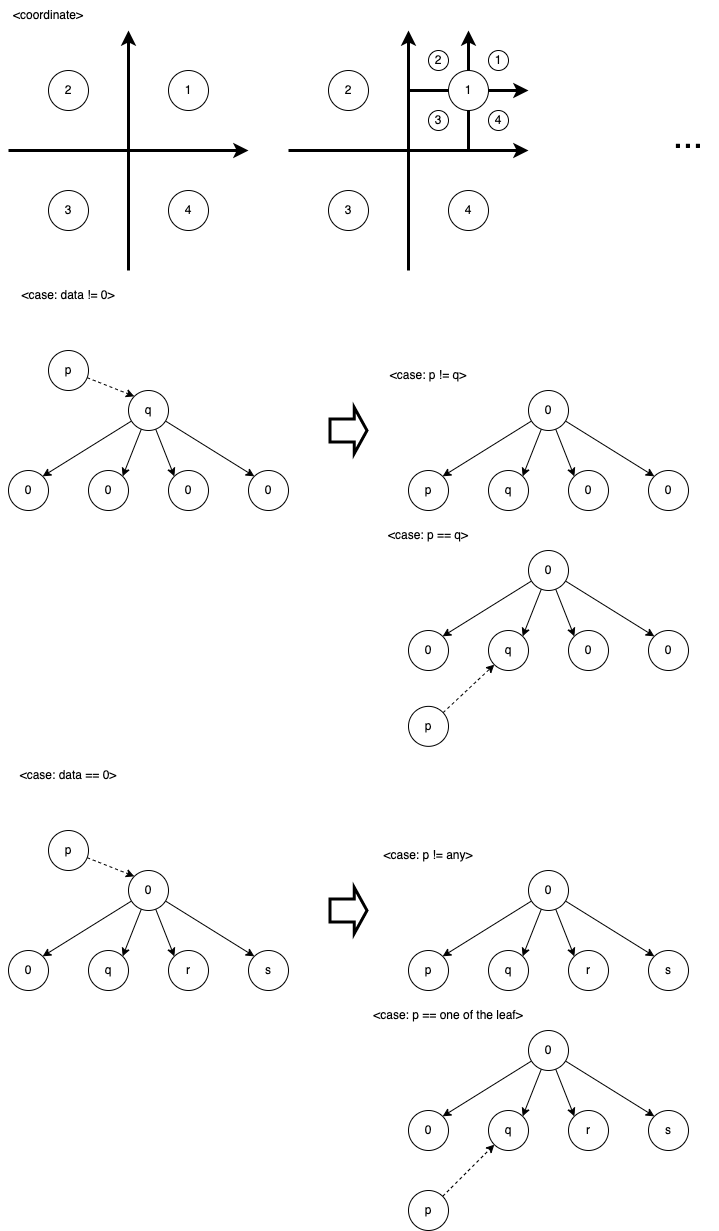

The diagram above was exported from draw.io. Its source (the exported page's mxGraphModel, read from the mxfile embedded in the PNG):
<mxGraphModel dx="882" dy="457" grid="1" gridSize="10" guides="1" tooltips="1" connect="1" arrows="1" fold="1" page="1" pageScale="1" pageWidth="827" pageHeight="1169" math="0" shadow="0">
  <root>
    <mxCell id="0" />
    <mxCell id="1" parent="0" />
    <mxCell id="napichxybIMUWZYaCfri-85" value="" style="group" parent="1" vertex="1" connectable="0">
      <mxGeometry x="440" y="40" width="120" height="120" as="geometry" />
    </mxCell>
    <mxCell id="napichxybIMUWZYaCfri-79" value="" style="endArrow=classic;html=1;rounded=0;strokeWidth=3;" parent="napichxybIMUWZYaCfri-85" edge="1">
      <mxGeometry width="50" height="50" relative="1" as="geometry">
        <mxPoint y="60" as="sourcePoint" />
        <mxPoint x="120" y="60" as="targetPoint" />
      </mxGeometry>
    </mxCell>
    <mxCell id="napichxybIMUWZYaCfri-80" value="" style="endArrow=classic;html=1;rounded=0;strokeWidth=3;" parent="napichxybIMUWZYaCfri-85" edge="1">
      <mxGeometry width="50" height="50" relative="1" as="geometry">
        <mxPoint x="60" y="120" as="sourcePoint" />
        <mxPoint x="60" as="targetPoint" />
      </mxGeometry>
    </mxCell>
    <mxCell id="napichxybIMUWZYaCfri-81" value="1" style="ellipse;whiteSpace=wrap;html=1;aspect=fixed;" parent="napichxybIMUWZYaCfri-85" vertex="1">
      <mxGeometry x="80" y="20" width="20" height="20" as="geometry" />
    </mxCell>
    <mxCell id="napichxybIMUWZYaCfri-82" value="2" style="ellipse;whiteSpace=wrap;html=1;aspect=fixed;" parent="napichxybIMUWZYaCfri-85" vertex="1">
      <mxGeometry x="20" y="20" width="20" height="20" as="geometry" />
    </mxCell>
    <mxCell id="napichxybIMUWZYaCfri-83" value="4" style="ellipse;whiteSpace=wrap;html=1;aspect=fixed;" parent="napichxybIMUWZYaCfri-85" vertex="1">
      <mxGeometry x="80" y="80" width="20" height="20" as="geometry" />
    </mxCell>
    <mxCell id="napichxybIMUWZYaCfri-84" value="3" style="ellipse;whiteSpace=wrap;html=1;aspect=fixed;" parent="napichxybIMUWZYaCfri-85" vertex="1">
      <mxGeometry x="20" y="80" width="20" height="20" as="geometry" />
    </mxCell>
    <mxCell id="napichxybIMUWZYaCfri-8" style="rounded=0;orthogonalLoop=1;jettySize=auto;html=1;entryX=1;entryY=0;entryDx=0;entryDy=0;" parent="1" source="napichxybIMUWZYaCfri-1" target="napichxybIMUWZYaCfri-2" edge="1">
      <mxGeometry relative="1" as="geometry" />
    </mxCell>
    <mxCell id="napichxybIMUWZYaCfri-9" style="edgeStyle=none;rounded=0;orthogonalLoop=1;jettySize=auto;html=1;entryX=1;entryY=0;entryDx=0;entryDy=0;" parent="1" source="napichxybIMUWZYaCfri-1" target="napichxybIMUWZYaCfri-4" edge="1">
      <mxGeometry relative="1" as="geometry" />
    </mxCell>
    <mxCell id="napichxybIMUWZYaCfri-10" style="edgeStyle=none;rounded=0;orthogonalLoop=1;jettySize=auto;html=1;entryX=0;entryY=0;entryDx=0;entryDy=0;" parent="1" source="napichxybIMUWZYaCfri-1" target="napichxybIMUWZYaCfri-5" edge="1">
      <mxGeometry relative="1" as="geometry" />
    </mxCell>
    <mxCell id="napichxybIMUWZYaCfri-11" style="edgeStyle=none;rounded=0;orthogonalLoop=1;jettySize=auto;html=1;entryX=0;entryY=0;entryDx=0;entryDy=0;" parent="1" source="napichxybIMUWZYaCfri-1" target="napichxybIMUWZYaCfri-6" edge="1">
      <mxGeometry relative="1" as="geometry" />
    </mxCell>
    <mxCell id="napichxybIMUWZYaCfri-1" value="q" style="ellipse;whiteSpace=wrap;html=1;aspect=fixed;" parent="1" vertex="1">
      <mxGeometry x="160" y="400" width="40" height="40" as="geometry" />
    </mxCell>
    <mxCell id="napichxybIMUWZYaCfri-2" value="0" style="ellipse;whiteSpace=wrap;html=1;aspect=fixed;" parent="1" vertex="1">
      <mxGeometry x="40" y="480" width="40" height="40" as="geometry" />
    </mxCell>
    <mxCell id="napichxybIMUWZYaCfri-14" style="edgeStyle=none;rounded=0;orthogonalLoop=1;jettySize=auto;html=1;entryX=0;entryY=0;entryDx=0;entryDy=0;dashed=1;" parent="1" source="napichxybIMUWZYaCfri-3" target="napichxybIMUWZYaCfri-1" edge="1">
      <mxGeometry relative="1" as="geometry" />
    </mxCell>
    <mxCell id="napichxybIMUWZYaCfri-3" value="p" style="ellipse;whiteSpace=wrap;html=1;aspect=fixed;" parent="1" vertex="1">
      <mxGeometry x="80" y="360" width="40" height="40" as="geometry" />
    </mxCell>
    <mxCell id="napichxybIMUWZYaCfri-4" value="0" style="ellipse;whiteSpace=wrap;html=1;aspect=fixed;" parent="1" vertex="1">
      <mxGeometry x="120" y="480" width="40" height="40" as="geometry" />
    </mxCell>
    <mxCell id="napichxybIMUWZYaCfri-5" value="0" style="ellipse;whiteSpace=wrap;html=1;aspect=fixed;" parent="1" vertex="1">
      <mxGeometry x="200" y="480" width="40" height="40" as="geometry" />
    </mxCell>
    <mxCell id="napichxybIMUWZYaCfri-6" value="0" style="ellipse;whiteSpace=wrap;html=1;aspect=fixed;" parent="1" vertex="1">
      <mxGeometry x="280" y="480" width="40" height="40" as="geometry" />
    </mxCell>
    <mxCell id="napichxybIMUWZYaCfri-7" value="&amp;lt;case: data != 0&amp;gt;" style="text;html=1;strokeColor=none;fillColor=none;align=center;verticalAlign=middle;whiteSpace=wrap;rounded=0;" parent="1" vertex="1">
      <mxGeometry x="40" y="290" width="120" height="30" as="geometry" />
    </mxCell>
    <mxCell id="napichxybIMUWZYaCfri-13" value="&amp;lt;case: data == 0&amp;gt;" style="text;html=1;strokeColor=none;fillColor=none;align=center;verticalAlign=middle;whiteSpace=wrap;rounded=0;" parent="1" vertex="1">
      <mxGeometry x="40" y="770" width="120" height="30" as="geometry" />
    </mxCell>
    <mxCell id="napichxybIMUWZYaCfri-15" style="rounded=0;orthogonalLoop=1;jettySize=auto;html=1;entryX=1;entryY=0;entryDx=0;entryDy=0;" parent="1" source="napichxybIMUWZYaCfri-19" target="napichxybIMUWZYaCfri-20" edge="1">
      <mxGeometry relative="1" as="geometry" />
    </mxCell>
    <mxCell id="napichxybIMUWZYaCfri-16" style="edgeStyle=none;rounded=0;orthogonalLoop=1;jettySize=auto;html=1;entryX=1;entryY=0;entryDx=0;entryDy=0;" parent="1" source="napichxybIMUWZYaCfri-19" target="napichxybIMUWZYaCfri-23" edge="1">
      <mxGeometry relative="1" as="geometry" />
    </mxCell>
    <mxCell id="napichxybIMUWZYaCfri-17" style="edgeStyle=none;rounded=0;orthogonalLoop=1;jettySize=auto;html=1;entryX=0;entryY=0;entryDx=0;entryDy=0;" parent="1" source="napichxybIMUWZYaCfri-19" target="napichxybIMUWZYaCfri-24" edge="1">
      <mxGeometry relative="1" as="geometry" />
    </mxCell>
    <mxCell id="napichxybIMUWZYaCfri-18" style="edgeStyle=none;rounded=0;orthogonalLoop=1;jettySize=auto;html=1;entryX=0;entryY=0;entryDx=0;entryDy=0;" parent="1" source="napichxybIMUWZYaCfri-19" target="napichxybIMUWZYaCfri-25" edge="1">
      <mxGeometry relative="1" as="geometry" />
    </mxCell>
    <mxCell id="napichxybIMUWZYaCfri-19" value="0" style="ellipse;whiteSpace=wrap;html=1;aspect=fixed;" parent="1" vertex="1">
      <mxGeometry x="560" y="400" width="40" height="40" as="geometry" />
    </mxCell>
    <mxCell id="napichxybIMUWZYaCfri-20" value="p" style="ellipse;whiteSpace=wrap;html=1;aspect=fixed;" parent="1" vertex="1">
      <mxGeometry x="440" y="480" width="40" height="40" as="geometry" />
    </mxCell>
    <mxCell id="napichxybIMUWZYaCfri-23" value="q" style="ellipse;whiteSpace=wrap;html=1;aspect=fixed;" parent="1" vertex="1">
      <mxGeometry x="520" y="480" width="40" height="40" as="geometry" />
    </mxCell>
    <mxCell id="napichxybIMUWZYaCfri-24" value="0" style="ellipse;whiteSpace=wrap;html=1;aspect=fixed;" parent="1" vertex="1">
      <mxGeometry x="600" y="480" width="40" height="40" as="geometry" />
    </mxCell>
    <mxCell id="napichxybIMUWZYaCfri-25" value="0" style="ellipse;whiteSpace=wrap;html=1;aspect=fixed;" parent="1" vertex="1">
      <mxGeometry x="680" y="480" width="40" height="40" as="geometry" />
    </mxCell>
    <mxCell id="napichxybIMUWZYaCfri-27" value="" style="shape=flexArrow;endArrow=classic;html=1;rounded=0;strokeWidth=3;width=21;endSize=3.24;" parent="1" edge="1">
      <mxGeometry width="50" height="50" relative="1" as="geometry">
        <mxPoint x="360" y="440" as="sourcePoint" />
        <mxPoint x="400" y="440" as="targetPoint" />
      </mxGeometry>
    </mxCell>
    <mxCell id="napichxybIMUWZYaCfri-28" value="" style="endArrow=classic;html=1;rounded=0;strokeWidth=3;" parent="1" edge="1">
      <mxGeometry width="50" height="50" relative="1" as="geometry">
        <mxPoint x="40" y="160" as="sourcePoint" />
        <mxPoint x="280" y="160" as="targetPoint" />
      </mxGeometry>
    </mxCell>
    <mxCell id="napichxybIMUWZYaCfri-29" value="" style="endArrow=classic;html=1;rounded=0;strokeWidth=3;" parent="1" edge="1">
      <mxGeometry width="50" height="50" relative="1" as="geometry">
        <mxPoint x="160" y="280" as="sourcePoint" />
        <mxPoint x="160" y="40" as="targetPoint" />
      </mxGeometry>
    </mxCell>
    <mxCell id="napichxybIMUWZYaCfri-30" value="1" style="ellipse;whiteSpace=wrap;html=1;aspect=fixed;" parent="1" vertex="1">
      <mxGeometry x="200" y="80" width="40" height="40" as="geometry" />
    </mxCell>
    <mxCell id="napichxybIMUWZYaCfri-31" value="2" style="ellipse;whiteSpace=wrap;html=1;aspect=fixed;" parent="1" vertex="1">
      <mxGeometry x="80" y="80" width="40" height="40" as="geometry" />
    </mxCell>
    <mxCell id="napichxybIMUWZYaCfri-32" value="4" style="ellipse;whiteSpace=wrap;html=1;aspect=fixed;" parent="1" vertex="1">
      <mxGeometry x="200" y="200" width="40" height="40" as="geometry" />
    </mxCell>
    <mxCell id="napichxybIMUWZYaCfri-33" value="3" style="ellipse;whiteSpace=wrap;html=1;aspect=fixed;" parent="1" vertex="1">
      <mxGeometry x="80" y="200" width="40" height="40" as="geometry" />
    </mxCell>
    <mxCell id="napichxybIMUWZYaCfri-34" value="&amp;lt;coordinate&amp;gt;" style="text;html=1;strokeColor=none;fillColor=none;align=center;verticalAlign=middle;whiteSpace=wrap;rounded=0;" parent="1" vertex="1">
      <mxGeometry x="40" y="10" width="80" height="30" as="geometry" />
    </mxCell>
    <mxCell id="napichxybIMUWZYaCfri-35" style="rounded=0;orthogonalLoop=1;jettySize=auto;html=1;entryX=1;entryY=0;entryDx=0;entryDy=0;" parent="1" source="napichxybIMUWZYaCfri-39" target="napichxybIMUWZYaCfri-40" edge="1">
      <mxGeometry relative="1" as="geometry" />
    </mxCell>
    <mxCell id="napichxybIMUWZYaCfri-36" style="edgeStyle=none;rounded=0;orthogonalLoop=1;jettySize=auto;html=1;entryX=1;entryY=0;entryDx=0;entryDy=0;" parent="1" source="napichxybIMUWZYaCfri-39" target="napichxybIMUWZYaCfri-43" edge="1">
      <mxGeometry relative="1" as="geometry" />
    </mxCell>
    <mxCell id="napichxybIMUWZYaCfri-37" style="edgeStyle=none;rounded=0;orthogonalLoop=1;jettySize=auto;html=1;entryX=0;entryY=0;entryDx=0;entryDy=0;" parent="1" source="napichxybIMUWZYaCfri-39" target="napichxybIMUWZYaCfri-44" edge="1">
      <mxGeometry relative="1" as="geometry" />
    </mxCell>
    <mxCell id="napichxybIMUWZYaCfri-38" style="edgeStyle=none;rounded=0;orthogonalLoop=1;jettySize=auto;html=1;entryX=0;entryY=0;entryDx=0;entryDy=0;" parent="1" source="napichxybIMUWZYaCfri-39" target="napichxybIMUWZYaCfri-45" edge="1">
      <mxGeometry relative="1" as="geometry" />
    </mxCell>
    <mxCell id="napichxybIMUWZYaCfri-39" value="0" style="ellipse;whiteSpace=wrap;html=1;aspect=fixed;" parent="1" vertex="1">
      <mxGeometry x="160" y="880" width="40" height="40" as="geometry" />
    </mxCell>
    <mxCell id="napichxybIMUWZYaCfri-40" value="0" style="ellipse;whiteSpace=wrap;html=1;aspect=fixed;" parent="1" vertex="1">
      <mxGeometry x="40" y="960" width="40" height="40" as="geometry" />
    </mxCell>
    <mxCell id="napichxybIMUWZYaCfri-41" style="edgeStyle=none;rounded=0;orthogonalLoop=1;jettySize=auto;html=1;entryX=0;entryY=0;entryDx=0;entryDy=0;dashed=1;" parent="1" source="napichxybIMUWZYaCfri-42" target="napichxybIMUWZYaCfri-39" edge="1">
      <mxGeometry relative="1" as="geometry" />
    </mxCell>
    <mxCell id="napichxybIMUWZYaCfri-42" value="p" style="ellipse;whiteSpace=wrap;html=1;aspect=fixed;" parent="1" vertex="1">
      <mxGeometry x="80" y="840" width="40" height="40" as="geometry" />
    </mxCell>
    <mxCell id="napichxybIMUWZYaCfri-43" value="q" style="ellipse;whiteSpace=wrap;html=1;aspect=fixed;" parent="1" vertex="1">
      <mxGeometry x="120" y="960" width="40" height="40" as="geometry" />
    </mxCell>
    <mxCell id="napichxybIMUWZYaCfri-44" value="r" style="ellipse;whiteSpace=wrap;html=1;aspect=fixed;" parent="1" vertex="1">
      <mxGeometry x="200" y="960" width="40" height="40" as="geometry" />
    </mxCell>
    <mxCell id="napichxybIMUWZYaCfri-45" value="s" style="ellipse;whiteSpace=wrap;html=1;aspect=fixed;" parent="1" vertex="1">
      <mxGeometry x="280" y="960" width="40" height="40" as="geometry" />
    </mxCell>
    <mxCell id="napichxybIMUWZYaCfri-46" style="rounded=0;orthogonalLoop=1;jettySize=auto;html=1;entryX=1;entryY=0;entryDx=0;entryDy=0;" parent="1" source="napichxybIMUWZYaCfri-50" target="napichxybIMUWZYaCfri-51" edge="1">
      <mxGeometry relative="1" as="geometry" />
    </mxCell>
    <mxCell id="napichxybIMUWZYaCfri-47" style="edgeStyle=none;rounded=0;orthogonalLoop=1;jettySize=auto;html=1;entryX=1;entryY=0;entryDx=0;entryDy=0;" parent="1" source="napichxybIMUWZYaCfri-50" target="napichxybIMUWZYaCfri-52" edge="1">
      <mxGeometry relative="1" as="geometry" />
    </mxCell>
    <mxCell id="napichxybIMUWZYaCfri-48" style="edgeStyle=none;rounded=0;orthogonalLoop=1;jettySize=auto;html=1;entryX=0;entryY=0;entryDx=0;entryDy=0;" parent="1" source="napichxybIMUWZYaCfri-50" target="napichxybIMUWZYaCfri-53" edge="1">
      <mxGeometry relative="1" as="geometry" />
    </mxCell>
    <mxCell id="napichxybIMUWZYaCfri-49" style="edgeStyle=none;rounded=0;orthogonalLoop=1;jettySize=auto;html=1;entryX=0;entryY=0;entryDx=0;entryDy=0;" parent="1" source="napichxybIMUWZYaCfri-50" target="napichxybIMUWZYaCfri-54" edge="1">
      <mxGeometry relative="1" as="geometry" />
    </mxCell>
    <mxCell id="napichxybIMUWZYaCfri-50" value="0" style="ellipse;whiteSpace=wrap;html=1;aspect=fixed;" parent="1" vertex="1">
      <mxGeometry x="560" y="880" width="40" height="40" as="geometry" />
    </mxCell>
    <mxCell id="napichxybIMUWZYaCfri-51" value="p" style="ellipse;whiteSpace=wrap;html=1;aspect=fixed;" parent="1" vertex="1">
      <mxGeometry x="440" y="960" width="40" height="40" as="geometry" />
    </mxCell>
    <mxCell id="napichxybIMUWZYaCfri-52" value="q" style="ellipse;whiteSpace=wrap;html=1;aspect=fixed;" parent="1" vertex="1">
      <mxGeometry x="520" y="960" width="40" height="40" as="geometry" />
    </mxCell>
    <mxCell id="napichxybIMUWZYaCfri-53" value="r" style="ellipse;whiteSpace=wrap;html=1;aspect=fixed;" parent="1" vertex="1">
      <mxGeometry x="600" y="960" width="40" height="40" as="geometry" />
    </mxCell>
    <mxCell id="napichxybIMUWZYaCfri-54" value="s" style="ellipse;whiteSpace=wrap;html=1;aspect=fixed;" parent="1" vertex="1">
      <mxGeometry x="680" y="960" width="40" height="40" as="geometry" />
    </mxCell>
    <mxCell id="napichxybIMUWZYaCfri-55" value="" style="shape=flexArrow;endArrow=classic;html=1;rounded=0;strokeWidth=3;width=21;endSize=3.24;" parent="1" edge="1">
      <mxGeometry width="50" height="50" relative="1" as="geometry">
        <mxPoint x="360" y="920" as="sourcePoint" />
        <mxPoint x="400" y="920" as="targetPoint" />
      </mxGeometry>
    </mxCell>
    <mxCell id="napichxybIMUWZYaCfri-56" value="&amp;lt;case: p != q&amp;gt;" style="text;html=1;strokeColor=none;fillColor=none;align=center;verticalAlign=middle;whiteSpace=wrap;rounded=0;" parent="1" vertex="1">
      <mxGeometry x="400" y="370" width="120" height="30" as="geometry" />
    </mxCell>
    <mxCell id="napichxybIMUWZYaCfri-57" value="&amp;lt;case: p == q&amp;gt;" style="text;html=1;strokeColor=none;fillColor=none;align=center;verticalAlign=middle;whiteSpace=wrap;rounded=0;" parent="1" vertex="1">
      <mxGeometry x="400" y="530" width="120" height="30" as="geometry" />
    </mxCell>
    <mxCell id="napichxybIMUWZYaCfri-59" value="&amp;lt;case: p != any&amp;gt;" style="text;html=1;strokeColor=none;fillColor=none;align=center;verticalAlign=middle;whiteSpace=wrap;rounded=0;" parent="1" vertex="1">
      <mxGeometry x="400" y="850" width="120" height="30" as="geometry" />
    </mxCell>
    <mxCell id="napichxybIMUWZYaCfri-60" value="&amp;lt;case: p == one of the leaf&amp;gt;" style="text;html=1;strokeColor=none;fillColor=none;align=center;verticalAlign=middle;whiteSpace=wrap;rounded=0;" parent="1" vertex="1">
      <mxGeometry x="400" y="1010" width="160" height="30" as="geometry" />
    </mxCell>
    <mxCell id="napichxybIMUWZYaCfri-61" style="rounded=0;orthogonalLoop=1;jettySize=auto;html=1;entryX=1;entryY=0;entryDx=0;entryDy=0;" parent="1" source="napichxybIMUWZYaCfri-65" target="napichxybIMUWZYaCfri-66" edge="1">
      <mxGeometry relative="1" as="geometry" />
    </mxCell>
    <mxCell id="napichxybIMUWZYaCfri-62" style="edgeStyle=none;rounded=0;orthogonalLoop=1;jettySize=auto;html=1;entryX=1;entryY=0;entryDx=0;entryDy=0;" parent="1" source="napichxybIMUWZYaCfri-65" target="napichxybIMUWZYaCfri-67" edge="1">
      <mxGeometry relative="1" as="geometry" />
    </mxCell>
    <mxCell id="napichxybIMUWZYaCfri-63" style="edgeStyle=none;rounded=0;orthogonalLoop=1;jettySize=auto;html=1;entryX=0;entryY=0;entryDx=0;entryDy=0;" parent="1" source="napichxybIMUWZYaCfri-65" target="napichxybIMUWZYaCfri-68" edge="1">
      <mxGeometry relative="1" as="geometry" />
    </mxCell>
    <mxCell id="napichxybIMUWZYaCfri-64" style="edgeStyle=none;rounded=0;orthogonalLoop=1;jettySize=auto;html=1;entryX=0;entryY=0;entryDx=0;entryDy=0;" parent="1" source="napichxybIMUWZYaCfri-65" target="napichxybIMUWZYaCfri-69" edge="1">
      <mxGeometry relative="1" as="geometry" />
    </mxCell>
    <mxCell id="napichxybIMUWZYaCfri-65" value="0" style="ellipse;whiteSpace=wrap;html=1;aspect=fixed;" parent="1" vertex="1">
      <mxGeometry x="560" y="1040" width="40" height="40" as="geometry" />
    </mxCell>
    <mxCell id="napichxybIMUWZYaCfri-66" value="0" style="ellipse;whiteSpace=wrap;html=1;aspect=fixed;" parent="1" vertex="1">
      <mxGeometry x="440" y="1120" width="40" height="40" as="geometry" />
    </mxCell>
    <mxCell id="napichxybIMUWZYaCfri-67" value="q" style="ellipse;whiteSpace=wrap;html=1;aspect=fixed;" parent="1" vertex="1">
      <mxGeometry x="520" y="1120" width="40" height="40" as="geometry" />
    </mxCell>
    <mxCell id="napichxybIMUWZYaCfri-68" value="r" style="ellipse;whiteSpace=wrap;html=1;aspect=fixed;" parent="1" vertex="1">
      <mxGeometry x="600" y="1120" width="40" height="40" as="geometry" />
    </mxCell>
    <mxCell id="napichxybIMUWZYaCfri-69" value="s" style="ellipse;whiteSpace=wrap;html=1;aspect=fixed;" parent="1" vertex="1">
      <mxGeometry x="680" y="1120" width="40" height="40" as="geometry" />
    </mxCell>
    <mxCell id="napichxybIMUWZYaCfri-70" style="edgeStyle=none;rounded=0;orthogonalLoop=1;jettySize=auto;html=1;entryX=0;entryY=1;entryDx=0;entryDy=0;dashed=1;" parent="1" source="napichxybIMUWZYaCfri-71" target="napichxybIMUWZYaCfri-67" edge="1">
      <mxGeometry relative="1" as="geometry">
        <mxPoint x="555.857864376269" y="1255.857864376269" as="targetPoint" />
      </mxGeometry>
    </mxCell>
    <mxCell id="napichxybIMUWZYaCfri-71" value="p" style="ellipse;whiteSpace=wrap;html=1;aspect=fixed;" parent="1" vertex="1">
      <mxGeometry x="440" y="1200" width="40" height="40" as="geometry" />
    </mxCell>
    <mxCell id="napichxybIMUWZYaCfri-73" value="" style="endArrow=classic;html=1;rounded=0;strokeWidth=3;" parent="1" edge="1">
      <mxGeometry width="50" height="50" relative="1" as="geometry">
        <mxPoint x="320" y="160" as="sourcePoint" />
        <mxPoint x="560" y="160" as="targetPoint" />
      </mxGeometry>
    </mxCell>
    <mxCell id="napichxybIMUWZYaCfri-74" value="" style="endArrow=classic;html=1;rounded=0;strokeWidth=3;" parent="1" edge="1">
      <mxGeometry width="50" height="50" relative="1" as="geometry">
        <mxPoint x="440" y="280" as="sourcePoint" />
        <mxPoint x="440" y="40" as="targetPoint" />
      </mxGeometry>
    </mxCell>
    <mxCell id="napichxybIMUWZYaCfri-75" value="1" style="ellipse;whiteSpace=wrap;html=1;aspect=fixed;" parent="1" vertex="1">
      <mxGeometry x="480" y="80" width="40" height="40" as="geometry" />
    </mxCell>
    <mxCell id="napichxybIMUWZYaCfri-76" value="2" style="ellipse;whiteSpace=wrap;html=1;aspect=fixed;" parent="1" vertex="1">
      <mxGeometry x="360" y="80" width="40" height="40" as="geometry" />
    </mxCell>
    <mxCell id="napichxybIMUWZYaCfri-77" value="4" style="ellipse;whiteSpace=wrap;html=1;aspect=fixed;" parent="1" vertex="1">
      <mxGeometry x="480" y="200" width="40" height="40" as="geometry" />
    </mxCell>
    <mxCell id="napichxybIMUWZYaCfri-78" value="3" style="ellipse;whiteSpace=wrap;html=1;aspect=fixed;" parent="1" vertex="1">
      <mxGeometry x="360" y="200" width="40" height="40" as="geometry" />
    </mxCell>
    <mxCell id="napichxybIMUWZYaCfri-86" value="&lt;font style=&quot;font-size: 36px&quot;&gt;...&lt;/font&gt;" style="text;html=1;strokeColor=none;fillColor=none;align=center;verticalAlign=middle;whiteSpace=wrap;rounded=0;" parent="1" vertex="1">
      <mxGeometry x="690" y="130" width="60" height="30" as="geometry" />
    </mxCell>
    <mxCell id="napichxybIMUWZYaCfri-87" style="rounded=0;orthogonalLoop=1;jettySize=auto;html=1;entryX=1;entryY=0;entryDx=0;entryDy=0;" parent="1" source="napichxybIMUWZYaCfri-91" target="napichxybIMUWZYaCfri-92" edge="1">
      <mxGeometry relative="1" as="geometry" />
    </mxCell>
    <mxCell id="napichxybIMUWZYaCfri-88" style="edgeStyle=none;rounded=0;orthogonalLoop=1;jettySize=auto;html=1;entryX=1;entryY=0;entryDx=0;entryDy=0;" parent="1" source="napichxybIMUWZYaCfri-91" target="napichxybIMUWZYaCfri-93" edge="1">
      <mxGeometry relative="1" as="geometry" />
    </mxCell>
    <mxCell id="napichxybIMUWZYaCfri-89" style="edgeStyle=none;rounded=0;orthogonalLoop=1;jettySize=auto;html=1;entryX=0;entryY=0;entryDx=0;entryDy=0;" parent="1" source="napichxybIMUWZYaCfri-91" target="napichxybIMUWZYaCfri-94" edge="1">
      <mxGeometry relative="1" as="geometry" />
    </mxCell>
    <mxCell id="napichxybIMUWZYaCfri-90" style="edgeStyle=none;rounded=0;orthogonalLoop=1;jettySize=auto;html=1;entryX=0;entryY=0;entryDx=0;entryDy=0;" parent="1" source="napichxybIMUWZYaCfri-91" target="napichxybIMUWZYaCfri-95" edge="1">
      <mxGeometry relative="1" as="geometry" />
    </mxCell>
    <mxCell id="napichxybIMUWZYaCfri-91" value="0" style="ellipse;whiteSpace=wrap;html=1;aspect=fixed;" parent="1" vertex="1">
      <mxGeometry x="560" y="560" width="40" height="40" as="geometry" />
    </mxCell>
    <mxCell id="napichxybIMUWZYaCfri-92" value="0" style="ellipse;whiteSpace=wrap;html=1;aspect=fixed;" parent="1" vertex="1">
      <mxGeometry x="440" y="640" width="40" height="40" as="geometry" />
    </mxCell>
    <mxCell id="napichxybIMUWZYaCfri-93" value="q" style="ellipse;whiteSpace=wrap;html=1;aspect=fixed;" parent="1" vertex="1">
      <mxGeometry x="520" y="640" width="40" height="40" as="geometry" />
    </mxCell>
    <mxCell id="napichxybIMUWZYaCfri-94" value="0" style="ellipse;whiteSpace=wrap;html=1;aspect=fixed;" parent="1" vertex="1">
      <mxGeometry x="600" y="640" width="40" height="40" as="geometry" />
    </mxCell>
    <mxCell id="napichxybIMUWZYaCfri-95" value="0" style="ellipse;whiteSpace=wrap;html=1;aspect=fixed;" parent="1" vertex="1">
      <mxGeometry x="680" y="640" width="40" height="40" as="geometry" />
    </mxCell>
    <mxCell id="napichxybIMUWZYaCfri-96" style="edgeStyle=none;rounded=0;orthogonalLoop=1;jettySize=auto;html=1;dashed=1;entryX=0;entryY=1;entryDx=0;entryDy=0;" parent="1" source="napichxybIMUWZYaCfri-97" target="napichxybIMUWZYaCfri-93" edge="1">
      <mxGeometry relative="1" as="geometry">
        <mxPoint x="526" y="670" as="targetPoint" />
      </mxGeometry>
    </mxCell>
    <mxCell id="napichxybIMUWZYaCfri-97" value="p" style="ellipse;whiteSpace=wrap;html=1;aspect=fixed;" parent="1" vertex="1">
      <mxGeometry x="440" y="715.86" width="40" height="40" as="geometry" />
    </mxCell>
  </root>
</mxGraphModel>